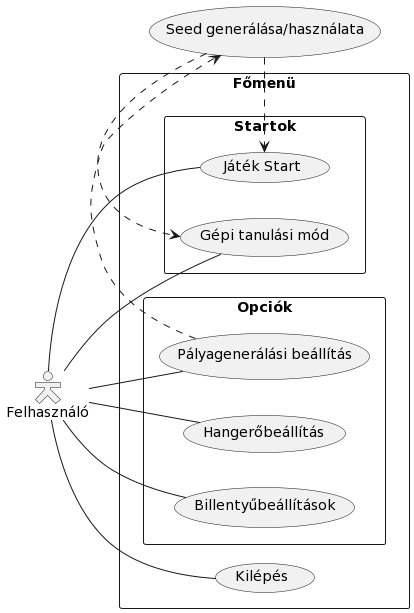

The diagram above was rendered by PlantUML. Its source (embedded in the PNG):
@startuml
skinparam actorStyle Hollow
left to right direction

actor Felhasználó as Felhasználó

rectangle "Főmenü" {

 rectangle "Startok" {
  Felhasználó -- (Játék Start)
  Felhasználó -- (Gépi tanulási mód)
 }


 rectangle "Opciók" {
  Felhasználó -- (Hangerőbeállítás)
  Felhasználó -- (Billentyűbeállítások)
  Felhasználó -- (Pályagenerálási beállítás)
 }


Felhasználó -- (Kilépés)
}
(Pályagenerálási beállítás) .> (Seed generálása/használata)
(Seed generálása/használata) .> (Játék Start)
(Seed generálása/használata) .> (Gépi tanulási mód)
@enduml